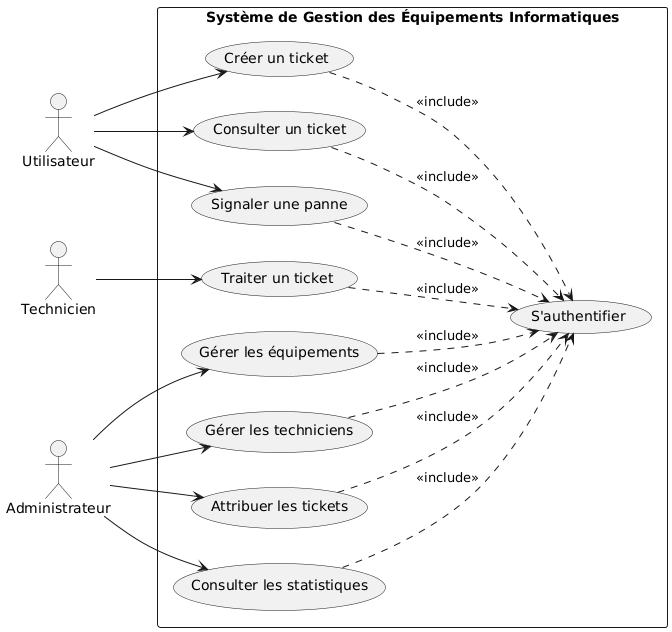

The diagram above was rendered by PlantUML. Its source (embedded in the PNG):
@startuml
left to right direction
actor "Utilisateur" as User
actor "Technicien" as Tech
actor "Administrateur" as Admin

rectangle "Système de Gestion des Équipements Informatiques" {
  usecase "S'authentifier" as UC0
  usecase "Créer un ticket" as UC1
  usecase "Consulter un ticket" as UC2
  usecase "Signaler une panne" as UC3
  usecase "Traiter un ticket" as UC4
  usecase "Gérer les équipements" as UC5
  usecase "Gérer les techniciens" as UC6
  usecase "Attribuer les tickets" as UC7
  usecase "Consulter les statistiques" as UC8
}


User --> UC1
User --> UC2
User --> UC3

Tech --> UC4


Admin --> UC5
Admin --> UC6
Admin --> UC7
Admin --> UC8

UC1 ..> UC0 : <<include>>
UC2 ..> UC0 : <<include>>
UC3 ..> UC0 : <<include>>
UC4 ..> UC0 : <<include>>
UC5 ..> UC0 : <<include>>
UC6 ..> UC0 : <<include>>
UC7 ..> UC0 : <<include>>
UC8 ..> UC0 : <<include>>
@enduml